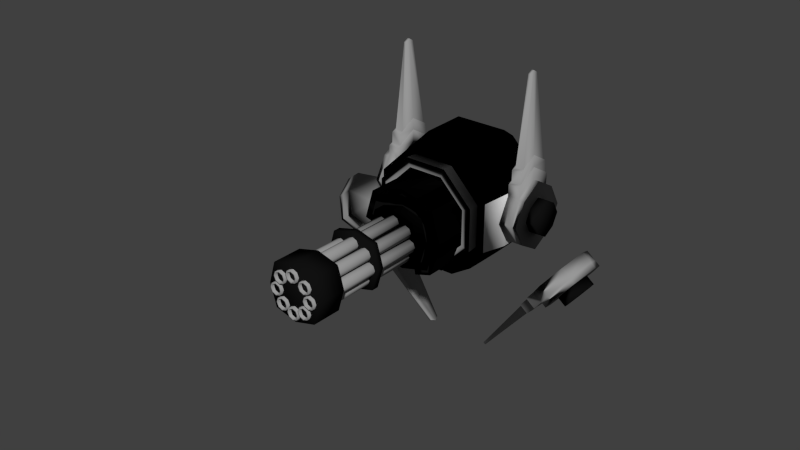 # Source: Turret.blend  (saved by Blender 2.72.0; exported with 4.5.12 LTS)
import bpy
from mathutils import Matrix  # noqa: F401  (used for matrix-valued properties, if any)

bpy.ops.wm.read_factory_settings(use_empty=True)
scene = bpy.context.scene
scene.name = 'Scene'

# ---- collections
col_collection_1 = bpy.data.collections.new('Collection 1'); scene.collection.children.link(col_collection_1)

# ---- materials (node trees are filled in below, after node groups)
mat_body = bpy.data.materials.new('Body')
mat_body.alpha_threshold = 0.0
mat_body.use_transparent_shadow = False
mat_body.diffuse_color = (0.0, 0.0, 0.0, 1.0)
mat_body.roughness = 0.5
mat_gunprimary = bpy.data.materials.new('GunPrimary')
mat_gunprimary.alpha_threshold = 0.0
mat_gunprimary.use_transparent_shadow = False
mat_gunprimary.diffuse_color = (0.3108, 0.3108, 0.3108, 1.0)
mat_gunprimary.roughness = 0.5
mat_gunsecondary = bpy.data.materials.new('GunSecondary')
mat_gunsecondary.alpha_threshold = 0.0
mat_gunsecondary.use_transparent_shadow = False
mat_gunsecondary.diffuse_color = (0.005605, 0.005605, 0.005605, 1.0)
mat_gunsecondary.roughness = 0.5
mat_bodysecondary = bpy.data.materials.new('BodySecondary')
mat_bodysecondary.alpha_threshold = 0.0
mat_bodysecondary.use_transparent_shadow = False
mat_bodysecondary.roughness = 0.5

# ---- material node trees

# ---- world
world_world = bpy.data.worlds.new('World'); scene.world = world_world
world_world.color = (0.05088, 0.05088, 0.05088)
world_world.use_sun_shadow = False
world_world.sun_shadow_jitter_overblur = 0.0
world_world.cycles.sampling_method = 'MANUAL'
world_world.cycles.sample_map_resolution = 256

# ---- meshes
me_sphere = bpy.data.meshes.new('Sphere')
me_sphere.from_pydata([(-0.4165, -2.17e-08, 1.257), (-0.7696, -1.203e-08, 1.021), (-1.006, -5.57e-09, 0.6679), (-1.0, 0.0, -4.371e-08), (-0.9239, 0.0, -0.3827), (-0.2945, 0.2945, 1.257), (-0.5442, 0.5442, 1.021), (-0.711, 0.711, 0.6679), (-0.7071, 0.7071, -4.371e-08), (-0.6533, 0.6533, -0.3827), (-9.794e-08, 0.4165, 1.257), (-1.045e-07, 0.7696, 1.021), (-9.803e-08, 1.006, 0.6679), (-1.336e-07, 1.0, -4.371e-08), (-1.634e-07, 0.9239, -0.3827), (-2.282e-07, -1.493e-07, 1.34), (0.2945, 0.2945, 1.257), (0.5442, 0.5442, 1.021), (0.711, 0.711, 0.6679), (0.7071, 0.7071, -4.371e-08), (0.6533, 0.6533, -0.3827), (0.4165, -3.097e-08, 1.257), (0.7696, -4.064e-08, 1.021), (1.006, -1.466e-08, 0.6679), (1.0, 1.244e-08, -4.371e-08), (0.9239, 4.224e-08, -0.3827), (0.2945, -0.2945, 1.257), (0.5442, -0.5442, 1.021), (0.711, -0.711, 0.6679), (0.7071, -0.7071, -4.371e-08), (0.6533, -0.6533, -0.3827), (-1.37e-07, -0.4165, 1.257), (-1.466e-07, -0.7696, 1.021), (-8.822e-08, -1.006, 0.6679), (-1.634e-07, -1.0, -4.371e-08), (-1.038e-07, -0.9239, -0.3827), (-0.2945, -0.2945, 1.257), (-0.5442, -0.5442, 1.021), (-0.711, -0.711, 0.6679), (-0.7071, -0.7071, -4.371e-08), (-0.6533, -0.6533, -0.3827), (-0.7948, 2.747e-08, -0.3827), (-0.562, 0.562, -0.3827), (-1.408e-07, 0.7948, -0.3827), (0.562, 0.562, -0.3827), (0.7948, 2.137e-08, -0.3827), (0.562, -0.562, -0.3827), (-1.32e-07, -0.7948, -0.3827), (-0.562, -0.562, -0.3827), (-0.457, 2.197e-08, -0.3754), (-0.3231, 0.3231, -0.3754), (-1.52e-07, 0.457, -0.3754), (0.3231, 0.3231, -0.3754), (0.457, 4.286e-08, -0.3754), (0.3231, -0.3231, -0.3754), (-1.225e-07, -0.457, -0.3754), (-0.3231, -0.3231, -0.3754), (-0.712, 2.936e-09, -0.3006), (-0.5034, 0.5034, -0.3006), (-1.623e-07, 0.712, -0.3006), (0.5034, 0.5034, -0.3006), (0.712, 3.549e-08, -0.3006), (0.5034, -0.5034, -0.3006), (-1.163e-07, -0.712, -0.3006), (-0.5034, -0.5034, -0.3006), (-0.5865, 1.161e-08, -0.3078), (-0.4147, 0.4147, -0.3078), (-1.606e-07, 0.5865, -0.3078), (0.4147, 0.4147, -0.3078), (0.5865, 3.843e-08, -0.3078), (0.4147, -0.4147, -0.3078), (-1.227e-07, -0.5865, -0.3078), (-0.4147, -0.4147, -0.3078), (-0.806, 6.936e-09, -0.5535), (-0.5699, 0.5699, -0.5535), (-1.656e-07, 0.806, -0.5535), (0.5699, 0.5699, -0.5535), (0.806, 4.379e-08, -0.5535), (0.5699, -0.5699, -0.5535), (-1.136e-07, -0.806, -0.5535), (-0.5699, -0.5699, -0.5535), (-0.6639, 1.53e-08, -0.5453), (-0.4695, 0.4695, -0.5453), (-1.638e-07, 0.6639, -0.5453), (0.4695, 0.4695, -0.5453), (0.6639, 4.565e-08, -0.5453), (0.4695, -0.4695, -0.5453), (-1.21e-07, -0.6639, -0.5453), (-0.4695, -0.4695, -0.5453), (-0.562, -0.562, -0.3827), (-1.32e-07, -0.7948, -0.3827), (0.7948, 2.137e-08, -0.3827), (0.562, -0.562, -0.3827), (-1.408e-07, 0.7948, -0.3827), (0.562, 0.562, -0.3827), (-0.7948, 2.747e-08, -0.3827), (-0.562, 0.562, -0.3827), (-0.6533, -0.6533, -0.3827), (-0.9239, 0.0, -0.3827), (-1.038e-07, -0.9239, -0.3827), (0.6533, -0.6533, -0.3827), (0.9239, 4.224e-08, -0.3827), (0.6533, 0.6533, -0.3827), (-1.634e-07, 0.9239, -0.3827), (-0.6533, 0.6533, -0.3827), (-0.4727, 0.261, -1.013), (0.3059, 0.58, -1.013), (0.625, -0.1986, -1.013), (-0.1536, -0.5176, -1.013), (-0.4727, 0.261, -0.288), (0.3059, 0.58, -0.288), (0.625, -0.1986, -0.288), (-0.1536, -0.5176, -0.288), (-0.13, 0.5343, -0.288), (-0.13, 0.5343, -1.013), (0.2823, -0.4719, -0.288), (0.2823, -0.4719, -1.013), (0.571, 0.234, -0.288), (0.571, 0.234, -1.013), (-0.4187, -0.1716, -0.288), (-0.4187, -0.1716, -1.013), (0.07614, 0.0312, -1.013), (0.07614, 0.0312, -0.288), (-0.3014, 0.3976, -1.013), (0.06433, -0.4948, -0.288), (-0.3014, 0.3976, -0.288), (0.06433, -0.4948, -1.013), (-0.1713, -0.07018, -1.013), (-0.1713, -0.07018, -0.288), (0.598, 0.01769, -0.288), (-0.2862, -0.3446, -1.013), (0.1792, -0.2203, -1.013), (0.598, 0.01769, -1.013), (-0.2862, -0.3446, -0.288), (0.1792, -0.2203, -0.288), (-0.05347, -0.2825, -1.013), (-0.05347, -0.2825, -0.288), (0.4384, 0.407, -1.013), (-0.4457, 0.04471, -0.288), (-0.02693, 0.2827, -0.288), (0.4384, 0.407, -0.288), (-0.4457, 0.04471, -1.013), (-0.02693, 0.2827, -1.013), (-0.2363, 0.1637, -0.288), (-0.2363, 0.1637, -1.013), (0.08796, 0.5572, -0.288), (0.4536, -0.3352, -1.013), (0.08796, 0.5572, -1.013), (0.4536, -0.3352, -0.288), (0.3235, 0.1326, -1.013), (0.3235, 0.1326, -0.288), (0.3886, -0.1013, -1.013), (0.3886, -0.1013, -0.288), (0.2058, 0.3449, -0.288), (0.2058, 0.3449, -1.013), (-0.4727, 0.261, -1.013), (0.3059, 0.58, -1.013), (0.625, -0.1986, -1.013), (-0.1536, -0.5176, -1.013), (-0.4727, 0.261, -0.288), (0.3059, 0.58, -0.288), (0.625, -0.1986, -0.288), (-0.1536, -0.5176, -0.288), (-0.13, 0.5343, -0.288), (-0.13, 0.5343, -1.013), (0.2823, -0.4719, -0.288), (0.2823, -0.4719, -1.013), (-0.4187, -0.1716, -0.288), (-0.4187, -0.1716, -1.013), (-0.3014, 0.3976, -1.013), (0.06433, -0.4948, -0.288), (-0.3014, 0.3976, -0.288), (0.06433, -0.4948, -1.013), (0.598, 0.01769, -0.288), (-0.2862, -0.3446, -1.013), (0.598, 0.01769, -1.013), (-0.2862, -0.3446, -0.288), (0.4384, 0.407, -1.013), (-0.4457, 0.04471, -0.288), (0.4384, 0.407, -0.288), (-0.4457, 0.04471, -1.013), (0.08796, 0.5572, -0.288), (0.4536, -0.3352, -1.013), (0.08796, 0.5572, -1.013), (0.4536, -0.3352, -0.288), (-0.5344, 0.3206, -1.019), (0.329, 0.6548, -1.019), (0.6907, -0.228, -1.019), (-0.1589, -0.5958, -1.019), (-0.5344, 0.3206, -0.2817), (0.329, 0.6548, -0.2817), (0.6907, -0.228, -0.2817), (-0.1589, -0.5958, -0.2817), (-0.1857, 0.5986, -0.2817), (-0.1857, 0.5986, -1.019), (0.2846, -0.5492, -0.2817), (0.2846, -0.5492, -1.019), (-0.5005, -0.2007, -0.2817), (-0.5005, -0.2007, -1.019), (-0.3601, 0.4596, -1.019), (0.06287, -0.5725, -0.2817), (-0.3601, 0.4596, -0.2817), (0.06287, -0.5725, -1.019), (0.6679, 0.02706, -0.2817), (-0.3565, -0.3927, -1.019), (0.6679, 0.02706, -1.019), (-0.3565, -0.3927, -0.2817), (0.4917, 0.457, -1.019), (-0.5327, 0.03723, -0.2817), (0.4917, 0.457, -0.2817), (-0.5327, 0.03723, -1.019), (0.07232, 0.6368, -0.2817), (0.4953, -0.3953, -1.019), (0.07232, 0.6368, -1.019), (0.4953, -0.3953, -0.2817), (-0.4727, 0.261, -1.013), (-0.1536, -0.5176, -1.013), (-0.13, 0.5343, -1.013), (0.2823, -0.4719, -1.013), (0.571, 0.234, -1.013), (0.598, 0.01769, -1.013), (-0.2862, -0.3446, -1.013), (-0.4457, 0.04471, -1.013), (0.4384, 0.407, -1.013), (0.08796, 0.5572, -1.013), (0.4536, -0.3352, -1.013), (-0.4727, 0.261, -1.013), (-0.1536, -0.5176, -1.013), (-0.13, 0.5343, -1.013), (0.2823, -0.4719, -1.013), (0.598, 0.01769, -1.013), (-0.2862, -0.3446, -1.013), (-0.4457, 0.04471, -1.013), (0.4384, 0.407, -1.013), (0.08796, 0.5572, -1.013), (0.4536, -0.3352, -1.013), (-0.5344, 0.3206, -1.019), (0.329, 0.6548, -1.019), (0.6907, -0.228, -1.019), (-0.1589, -0.5958, -1.019), (-0.1857, 0.5986, -1.019), (0.2846, -0.5492, -1.019), (-0.5005, -0.2007, -1.019), (0.06287, -0.5725, -1.019), (-0.3601, 0.4596, -1.019), (0.6679, 0.02706, -1.019), (-0.3565, -0.3927, -1.019), (-0.5327, 0.03723, -1.019), (0.4917, 0.457, -1.019), (0.07232, 0.6368, -1.019), (0.4953, -0.3953, -1.019), (-0.3215, 0.2071, -1.97), (0.2587, 0.4448, -1.97), (0.4965, -0.1354, -1.97), (-0.08372, -0.3731, -1.97), (-0.3215, 0.2071, -1.867), (0.2587, 0.4448, -1.867), (0.4965, -0.1354, -1.867), (-0.08372, -0.3731, -1.867), (-0.06611, 0.4107, -1.867), (-0.06611, 0.4107, -1.97), (0.2411, -0.339, -1.867), (0.2411, -0.339, -1.97), (0.4562, 0.1869, -1.867), (0.4562, 0.1869, -1.97), (-0.2812, -0.1152, -1.867), (-0.2812, -0.1152, -1.97), (0.0875, 0.03586, -1.97), (0.0875, 0.03586, -1.867), (-0.3215, 0.2071, -3.009), (0.2587, 0.4448, -3.009), (0.4965, -0.1354, -3.009), (-0.08372, -0.3731, -3.009), (-0.3215, 0.2071, -2.583), (0.2587, 0.4448, -2.583), (0.4965, -0.1354, -2.583), (-0.08372, -0.3731, -2.583), (-0.06611, 0.4107, -2.583), (-0.06611, 0.4107, -3.009), (0.2411, -0.339, -2.583), (0.2411, -0.339, -3.009), (0.4562, 0.1869, -2.583), (0.4562, 0.1869, -3.009), (-0.2812, -0.1152, -2.583), (-0.2812, -0.1152, -3.009), (0.0875, 0.03586, -3.009), (0.0875, 0.03586, -2.583), (-0.3215, 0.2071, -1.192), (0.2587, 0.4448, -1.192), (0.4965, -0.1354, -1.192), (-0.08372, -0.3731, -1.192), (-0.3215, 0.2071, -0.965), (0.2587, 0.4448, -0.965), (0.4965, -0.1354, -0.965), (-0.08372, -0.3731, -0.965), (-0.06611, 0.4107, -0.965), (-0.06611, 0.4107, -1.192), (0.2411, -0.339, -0.965), (0.2411, -0.339, -1.192), (0.4562, 0.1869, -0.965), (0.4562, 0.1869, -1.192), (-0.2812, -0.1152, -0.965), (-0.2812, -0.1152, -1.192), (0.0875, 0.03586, -1.192), (0.0875, 0.03586, -0.965), (-0.3215, 0.2071, -1.192), (0.2587, 0.4448, -1.192), (0.4965, -0.1354, -1.192), (-0.08372, -0.3731, -1.192), (-0.06611, 0.4107, -1.192), (0.2411, -0.339, -1.192), (0.4562, 0.1869, -1.192), (-0.2812, -0.1152, -1.192), (-0.04946, -0.02284, -3.055), (-0.04946, -0.02284, -0.9988), (-0.04972, -0.09142, -3.055), (-0.04972, -0.09142, -0.9988), (-0.0984, -0.1397, -3.055), (-0.0984, -0.1397, -0.9988), (-0.167, -0.1395, -3.055), (-0.167, -0.1395, -0.9988), (-0.2153, -0.09079, -3.055), (-0.2153, -0.09079, -0.9988), (-0.215, -0.02221, -3.055), (-0.215, -0.02221, -0.9988), (-0.1663, 0.02609, -3.055), (-0.1663, 0.02609, -0.9988), (-0.09777, 0.02583, -3.055), (-0.09777, 0.02583, -0.9988), (0.2527, 0.101, -3.055), (0.2527, 0.101, -0.9988), (0.301, 0.05231, -3.055), (0.301, 0.05231, -0.9988), (0.3696, 0.05205, -3.055), (0.3696, 0.05205, -0.9988), (0.4183, 0.1004, -3.055), (0.4183, 0.1004, -0.9988), (0.4185, 0.1689, -3.055), (0.4185, 0.1689, -0.9988), (0.3702, 0.2176, -3.055), (0.3702, 0.2176, -0.9988), (0.3016, 0.2179, -3.055), (0.3016, 0.2179, -0.9988), (0.253, 0.1696, -3.055), (0.253, 0.1696, -0.9988), (0.4201, -0.02084, -3.055), (0.4201, -0.02084, -0.9988), (0.4199, -0.08942, -3.055), (0.4199, -0.08942, -0.9988), (0.3712, -0.1377, -3.055), (0.3712, -0.1377, -0.9988), (0.3026, -0.1375, -3.055), (0.3026, -0.1375, -0.9988), (0.2543, -0.08879, -3.055), (0.2543, -0.08879, -0.9988), (0.2546, -0.02022, -3.055), (0.2546, -0.02022, -0.9988), (0.3032, 0.02809, -3.055), (0.3032, 0.02809, -0.9988), (0.3718, 0.02783, -3.055), (0.3718, 0.02783, -0.9988), (0.2869, 0.3044, -3.055), (0.2869, 0.3044, -0.9988), (0.2386, 0.353, -3.055), (0.2386, 0.353, -0.9988), (0.17, 0.3533, -3.055), (0.17, 0.3533, -0.9988), (0.1213, 0.305, -3.055), (0.1213, 0.305, -0.9988), (0.121, 0.2364, -3.055), (0.121, 0.2364, -0.9988), (0.1693, 0.1877, -3.055), (0.1693, 0.1877, -0.9988), (0.2379, 0.1875, -3.055), (0.2379, 0.1875, -0.9988), (0.2866, 0.2358, -3.055), (0.2866, 0.2358, -0.9988), (0.2944, -0.1712, -3.055), (0.2944, -0.1712, -0.9988), (0.2941, -0.2398, -3.055), (0.2941, -0.2398, -0.9988), (0.2455, -0.2881, -3.055), (0.2455, -0.2881, -0.9988), (0.1769, -0.2878, -3.055), (0.1769, -0.2878, -0.9988), (0.1286, -0.2391, -3.055), (0.1286, -0.2391, -0.9988), (0.1288, -0.1706, -3.055), (0.1288, -0.1706, -0.9988), (0.1775, -0.1222, -3.055), (0.1775, -0.1222, -0.9988), (0.2461, -0.1225, -3.055), (0.2461, -0.1225, -0.9988), (0.09178, 0.3232, -3.055), (0.09178, 0.3232, -0.9988), (0.04348, 0.3719, -3.055), (0.04348, 0.3719, -0.9988), (-0.0251, 0.3722, -3.055), (-0.0251, 0.3722, -0.9988), (-0.07377, 0.3239, -3.055), (-0.07377, 0.3239, -0.9988), (-0.07403, 0.2553, -3.055), (-0.07403, 0.2553, -0.9988), (-0.02573, 0.2066, -3.055), (-0.02573, 0.2066, -0.9988), (0.04285, 0.2064, -3.055), (0.04285, 0.2064, -0.9988), (0.09152, 0.2547, -3.055), (0.09152, 0.2547, -0.9988), (0.1016, -0.1766, -3.055), (0.1016, -0.1766, -0.9988), (0.1013, -0.2452, -3.055), (0.1013, -0.2452, -0.9988), (0.05262, -0.2935, -3.055), (0.05262, -0.2935, -0.9988), (-0.01596, -0.2932, -3.055), (-0.01596, -0.2932, -0.9988), (-0.06426, -0.2446, -3.055), (-0.06426, -0.2446, -0.9988), (-0.064, -0.176, -3.055), (-0.064, -0.176, -0.9988), (-0.01533, -0.1277, -3.055), (-0.01533, -0.1277, -0.9988), (0.05325, -0.1279, -3.055), (0.05325, -0.1279, -0.9988), (-0.04941, 0.1918, -3.055), (-0.04941, 0.1918, -0.9988), (-0.09772, 0.2405, -3.055), (-0.09772, 0.2405, -0.9988), (-0.1663, 0.2407, -3.055), (-0.1663, 0.2407, -0.9988), (-0.215, 0.1924, -3.055), (-0.215, 0.1924, -0.9988), (-0.2152, 0.1238, -3.055), (-0.2152, 0.1238, -0.9988), (-0.1669, 0.07517, -3.055), (-0.1669, 0.07517, -0.9988), (-0.09834, 0.07491, -3.055), (-0.09834, 0.07491, -0.9988), (-0.04967, 0.1232, -3.055), (-0.04967, 0.1232, -0.9988), (-0.07054, -0.03148, -3.055), (-0.07074, -0.08262, -3.055), (-0.107, -0.1186, -3.055), (-0.1582, -0.1185, -3.055), (-0.1942, -0.08215, -3.055), (-0.194, -0.03101, -3.055), (-0.1577, 0.005013, -3.055), (-0.1066, 0.004819, -3.055), (0.2706, 0.1083, -3.055), (0.3085, 0.07016, -3.055), (0.3623, 0.06995, -3.055), (0.4004, 0.1078, -3.055), (0.4006, 0.1616, -3.055), (0.3627, 0.1998, -3.055), (0.309, 0.2, -3.055), (0.2708, 0.1621, -3.055), (0.4022, -0.02819, -3.055), (0.402, -0.08194, -3.055), (0.3638, -0.1198, -3.055), (0.3101, -0.1196, -3.055), (0.2722, -0.08145, -3.055), (0.2724, -0.02769, -3.055), (0.3106, 0.01017, -3.055), (0.3643, 0.009967, -3.055), (0.2699, 0.2974, -3.055), (0.2315, 0.3362, -3.055), (0.1769, 0.3364, -3.055), (0.1382, 0.2979, -3.055), (0.138, 0.2434, -3.055), (0.1764, 0.2046, -3.055), (0.231, 0.2044, -3.055), (0.2697, 0.2429, -3.055), (0.2752, -0.179, -3.055), (0.275, -0.2318, -3.055), (0.2376, -0.2689, -3.055), (0.1849, -0.2687, -3.055), (0.1477, -0.2313, -3.055), (0.1479, -0.1786, -3.055), (0.1854, -0.1414, -3.055), (0.2381, -0.1416, -3.055), (0.07601, 0.3168, -3.055), (0.03689, 0.3562, -3.055), (-0.01864, 0.3564, -3.055), (-0.05805, 0.3173, -3.055), (-0.05826, 0.2618, -3.055), (-0.01915, 0.2223, -3.055), (0.03639, 0.2221, -3.055), (0.0758, 0.2613, -3.055), (0.08439, -0.1836, -3.055), (0.08418, -0.238, -3.055), (0.04558, -0.2763, -3.055), (-0.008795, -0.2761, -3.055), (-0.0471, -0.2375, -3.055), (-0.04689, -0.1831, -3.055), (-0.008297, -0.1448, -3.055), (0.04608, -0.145, -3.055), (-0.06537, 0.1853, -3.055), (-0.1044, 0.2246, -3.055), (-0.1598, 0.2248, -3.055), (-0.1991, 0.1858, -3.055), (-0.1993, 0.1304, -3.055), (-0.1603, 0.09108, -3.055), (-0.1049, 0.09087, -3.055), (-0.06558, 0.1299, -3.055), (-0.07054, -0.03148, -3.008), (-0.07074, -0.08262, -3.008), (-0.107, -0.1186, -3.008), (-0.1582, -0.1185, -3.008), (-0.1942, -0.08215, -3.008), (-0.194, -0.03101, -3.008), (-0.1577, 0.005013, -3.008), (-0.1066, 0.004819, -3.008), (0.2706, 0.1083, -3.008), (0.3085, 0.07016, -3.008), (0.3623, 0.06995, -3.008), (0.4004, 0.1078, -3.008), (0.4006, 0.1616, -3.008), (0.3627, 0.1998, -3.008), (0.309, 0.2, -3.008), (0.2708, 0.1621, -3.008), (0.4022, -0.02819, -3.008), (0.402, -0.08194, -3.008), (0.3638, -0.1198, -3.008), (0.3101, -0.1196, -3.008), (0.2722, -0.08145, -3.008), (0.2724, -0.02769, -3.008), (0.3106, 0.01017, -3.008), (0.3643, 0.009967, -3.008), (0.2699, 0.2974, -3.008), (0.2315, 0.3362, -3.008), (0.1769, 0.3364, -3.008), (0.1382, 0.2979, -3.008), (0.138, 0.2434, -3.008), (0.1764, 0.2046, -3.008), (0.231, 0.2044, -3.008), (0.2697, 0.2429, -3.008), (0.2752, -0.179, -3.008), (0.275, -0.2318, -3.008), (0.2376, -0.2689, -3.008), (0.1849, -0.2687, -3.008), (0.1477, -0.2313, -3.008), (0.1479, -0.1786, -3.008), (0.1854, -0.1414, -3.008), (0.2381, -0.1416, -3.008), (0.07601, 0.3168, -3.008), (0.03689, 0.3562, -3.008), (-0.01864, 0.3564, -3.008), (-0.05805, 0.3173, -3.008), (-0.05826, 0.2618, -3.008), (-0.01915, 0.2223, -3.008), (0.03639, 0.2221, -3.008), (0.0758, 0.2613, -3.008), (0.08439, -0.1836, -3.008), (0.08418, -0.238, -3.008), (0.04558, -0.2763, -3.008), (-0.008795, -0.2761, -3.008), (-0.0471, -0.2375, -3.008), (-0.04689, -0.1831, -3.008), (-0.008297, -0.1448, -3.008), (0.04608, -0.145, -3.008), (-0.06537, 0.1853, -3.008), (-0.1044, 0.2246, -3.008), (-0.1598, 0.2248, -3.008), (-0.1991, 0.1858, -3.008), (-0.1993, 0.1304, -3.008), (-0.1603, 0.09108, -3.008), (-0.1049, 0.09087, -3.008), (-0.06558, 0.1299, -3.008), (1.218, -1.266, 0.7965), (1.463, -0.8313, 0.2928), (1.214, -1.269, -0.2064), (0.9694, -1.704, 0.2973), (1.442, -1.393, 0.796), (1.686, -0.9575, 0.2922), (1.437, -1.396, -0.207), (1.193, -1.831, 0.2968), (1.6, -1.111, 0.617), (1.377, -0.9848, 0.6176), (1.279, -1.677, -0.02805), (1.055, -1.551, -0.02751), (1.595, -1.118, -0.02563), (1.371, -0.9913, -0.02509), (1.284, -1.671, 0.6146), (1.061, -1.544, 0.6152), (1.216, -1.268, 0.295), (1.566, -1.464, 0.5616), (1.218, -1.266, 0.7965), (1.463, -0.8313, 0.2928), (1.214, -1.269, -0.2064), (0.9694, -1.704, 0.2973), (1.377, -0.9848, 0.6176), (1.055, -1.551, -0.02751), (1.371, -0.9913, -0.02509), (1.061, -1.544, 0.6152), (1.441, -1.393, 0.5619), (1.571, -1.161, 0.2933), (1.438, -1.395, 0.02705), (1.308, -1.627, 0.2957), (1.525, -1.243, 0.4665), (1.354, -1.545, 0.1225), (1.522, -1.247, 0.1238), (1.357, -1.542, 0.4652), (1.697, -1.232, 0.293), (1.564, -1.466, 0.02675), (1.434, -1.698, 0.2954), (1.651, -1.314, 0.4662), (1.479, -1.616, 0.1222), (1.648, -1.318, 0.1235), (1.482, -1.613, 0.4649), (1.565, -1.465, 0.2942), (1.571, -1.161, 0.2933), (1.522, -1.247, 0.1238), (1.308, -1.627, 0.2957), (1.357, -1.542, 0.4652), (1.354, -1.545, 0.1225), (1.438, -1.395, 0.02705), (1.525, -1.243, 0.4665), (1.441, -1.393, 0.5619), (1.442, -1.393, 0.796), (1.686, -0.9575, 0.2922), (1.437, -1.396, -0.207), (1.193, -1.831, 0.2968), (1.6, -1.111, 0.617), (1.279, -1.677, -0.02805), (1.595, -1.118, -0.02563), (1.284, -1.671, 0.6146), (1.609, -0.9141, 0.2924), (1.361, -1.352, -0.2068), (1.116, -1.787, 0.2969), (1.523, -1.068, 0.6172), (1.202, -1.634, -0.02786), (1.518, -1.074, -0.02544), (1.207, -1.627, 0.6148), (1.365, -1.349, 0.7961), (1.546, -0.6837, 0.2903), (1.46, -0.8372, 0.6151), (1.455, -0.8437, -0.02752), (1.693, -0.7665, 0.29), (1.607, -0.9201, 0.6148), (1.602, -0.9266, -0.02788), (1.556, -0.6882, 0.2826), (1.48, -0.8226, 0.5668), (1.476, -0.8283, 0.004574), (1.684, -0.7607, 0.2823), (1.609, -0.895, 0.5665), (1.604, -0.9007, 0.004266), (1.637, -0.5443, 0.2803), (1.562, -0.6786, 0.5644), (1.557, -0.6843, 0.0022), (1.765, -0.6167, 0.2799), (1.69, -0.7511, 0.5641), (1.685, -0.7568, 0.001891), (1.647, -0.5531, 0.2726), (1.585, -0.6637, 0.5065), (1.581, -0.6684, 0.04372), (1.753, -0.6128, 0.2724), (1.691, -0.7234, 0.5063), (1.687, -0.7281, 0.04346), (2.252, 0.4279, 0.3142), (2.234, 0.3945, 0.385), (2.232, 0.393, 0.2449), (2.284, 0.4099, 0.3141), (2.266, 0.3764, 0.385), (2.264, 0.375, 0.2448), (-0.01761, 1.749, 0.7965), (0.462, 1.611, 0.2928), (-0.02255, 1.748, -0.2064), (-0.5022, 1.887, 0.2973), (0.053, 1.996, 0.796), (0.5326, 1.857, 0.2922), (0.04806, 1.995, -0.207), (-0.4316, 2.133, 0.2968), (0.3636, 1.907, 0.617), (0.293, 1.66, 0.6176), (-0.2626, 2.084, -0.02805), (-0.3332, 1.838, -0.02751), (0.3553, 1.908, -0.02563), (0.2847, 1.661, -0.02509), (-0.2543, 2.083, 0.6146), (-0.3249, 1.837, 0.6152), (-0.02008, 1.749, 0.295), (0.09154, 2.134, 0.5616), (-0.01761, 1.749, 0.7965), (0.462, 1.611, 0.2928), (-0.02255, 1.748, -0.2064), (-0.5022, 1.887, 0.2973), (0.293, 1.66, 0.6176), (-0.3332, 1.838, -0.02751), (0.2847, 1.661, -0.02509), (-0.3249, 1.837, 0.6152), (0.05185, 1.996, 0.5619), (0.3077, 1.922, 0.2933), (0.04921, 1.995, 0.02705), (-0.2066, 2.069, 0.2957), (0.2175, 1.948, 0.4665), (-0.1165, 2.043, 0.1225), (0.2131, 1.949, 0.1238), (-0.112, 2.042, 0.4652), (0.3473, 2.061, 0.293), (0.08891, 2.134, 0.02675), (-0.1669, 2.208, 0.2954), (0.2572, 2.087, 0.4662), (-0.07676, 2.182, 0.1222), (0.2528, 2.087, 0.1235), (-0.07234, 2.181, 0.4649), (0.09022, 2.134, 0.2942), (0.3077, 1.922, 0.2933), (0.2131, 1.949, 0.1238), (-0.2066, 2.069, 0.2957), (-0.112, 2.042, 0.4652), (-0.1165, 2.043, 0.1225), (0.04921, 1.995, 0.02705), (0.2175, 1.948, 0.4665), (0.05185, 1.996, 0.5619), (0.053, 1.996, 0.796), (0.5326, 1.857, 0.2922), (0.04806, 1.995, -0.207), (-0.4316, 2.133, 0.2968), (0.3636, 1.907, 0.617), (-0.2626, 2.084, -0.02805), (0.3553, 1.908, -0.02563), (-0.2543, 2.083, 0.6146), (0.5084, 1.773, 0.2924), (0.02379, 1.91, -0.2068), (-0.4559, 2.049, 0.2969), (0.3394, 1.822, 0.6172), (-0.2868, 2.0, -0.02786), (0.3311, 1.823, -0.02544), (-0.2786, 1.999, 0.6148), (0.02873, 1.911, 0.7961), (0.625, 1.564, 0.2903), (0.456, 1.613, 0.6151), (0.4477, 1.614, -0.02752), (0.6714, 1.726, 0.29), (0.5024, 1.775, 0.6148), (0.4941, 1.776, -0.02788), (0.6286, 1.574, 0.2826), (0.4808, 1.617, 0.5668), (0.4735, 1.618, 0.004575), (0.6692, 1.716, 0.2823), (0.5213, 1.759, 0.5665), (0.5141, 1.759, 0.004266), (0.7876, 1.529, 0.2803), (0.6397, 1.571, 0.5644), (0.6325, 1.572, 0.0022), (0.8281, 1.67, 0.2799), (0.6803, 1.713, 0.5641), (0.673, 1.714, 0.001891), (0.7885, 1.542, 0.2726), (0.6668, 1.577, 0.5065), (0.6608, 1.578, 0.04372), (0.8219, 1.658, 0.2724), (0.7001, 1.694, 0.5063), (0.6942, 1.695, 0.04346), (1.908, 1.268, 0.3142), (1.871, 1.278, 0.385), (1.87, 1.279, 0.2449), (1.918, 1.303, 0.3141), (1.881, 1.314, 0.385), (1.88, 1.314, 0.2448), (-0.5699, -0.5699, -0.5535), (0.5699, -0.5699, -0.5535), (0.5699, 0.5699, -0.5535), (-0.5699, 0.5699, -0.5535), (-1.136e-07, -0.806, -0.5535), (0.806, 4.379e-08, -0.5535), (-1.656e-07, 0.806, -0.5535), (-0.806, 6.936e-09, -0.5535), (-0.4695, 0.4695, -0.5453), (-1.638e-07, 0.6639, -0.5453), (0.4695, 0.4695, -0.5453), (0.6639, 4.565e-08, -0.5453), (0.4695, -0.4695, -0.5453), (-1.21e-07, -0.6639, -0.5453), (-0.4695, -0.4695, -0.5453), (-0.6639, 1.53e-08, -0.5453), (0.3346, -0.8747, -0.1623), (-0.1288, -1.06, 0.3414), (0.338, -0.8711, 0.8406), (0.8014, -0.6854, 0.3369), (0.4305, -1.113, -0.1618), (-0.03285, -1.298, 0.342), (0.434, -1.109, 0.8412), (0.8974, -0.9235, 0.3374), (0.1306, -1.233, 0.01716), (0.03468, -0.9952, 0.01663), (0.7339, -0.9886, 0.6622), (0.6379, -0.7506, 0.6617), (0.1378, -1.229, 0.6598), (0.04181, -0.9909, 0.6593), (0.7267, -0.993, 0.01959), (0.6308, -0.7549, 0.01905), (0.3363, -0.8729, 0.3392), (0.4853, -1.246, 0.07256), (0.3346, -0.8747, -0.1623), (-0.1288, -1.06, 0.3414), (0.338, -0.8711, 0.8406), (0.8014, -0.6854, 0.3369), (0.03468, -0.9952, 0.01663), (0.6379, -0.7506, 0.6617), (0.04181, -0.9909, 0.6593), (0.6308, -0.7549, 0.01905), (0.4313, -1.112, 0.07226), (0.1842, -1.211, 0.3409), (0.4332, -1.11, 0.6072), (0.6803, -1.011, 0.3385), (0.2714, -1.176, 0.1677), (0.5931, -1.046, 0.5117), (0.2752, -1.174, 0.5104), (0.5893, -1.048, 0.169), (0.2381, -1.345, 0.3412), (0.4871, -1.244, 0.6075), (0.7342, -1.145, 0.3388), (0.3253, -1.31, 0.168), (0.647, -1.18, 0.512), (0.3291, -1.308, 0.5107), (0.6432, -1.182, 0.1693), (0.4862, -1.245, 0.34), (0.1842, -1.211, 0.3409), (0.2752, -1.174, 0.5104), (0.6803, -1.011, 0.3385), (0.5893, -1.048, 0.169), (0.5931, -1.046, 0.5117), (0.4332, -1.11, 0.6072), (0.2714, -1.176, 0.1677), (0.4313, -1.112, 0.07226), (0.4305, -1.113, -0.1618), (-0.03285, -1.298, 0.342), (0.434, -1.109, 0.8412), (0.8974, -0.9235, 0.3374), (0.1306, -1.233, 0.01716), (0.7339, -0.9886, 0.6622), (0.1378, -1.229, 0.6598), (0.7267, -0.993, 0.01959), (-0.06583, -1.217, 0.3418), (0.401, -1.027, 0.841), (0.8644, -0.8416, 0.3373), (0.09765, -1.151, 0.01698), (0.7009, -0.9068, 0.6621), (0.1048, -1.147, 0.6596), (0.6937, -0.9111, 0.0194), (0.3976, -1.031, -0.1619), (-0.2861, -1.124, 0.3439), (-0.1226, -1.059, 0.01906), (-0.1154, -1.054, 0.6617), (-0.2231, -1.28, 0.3442), (-0.0596, -1.215, 0.01941), (-0.05247, -1.211, 0.6621), (-0.2828, -1.134, 0.3516), (-0.1398, -1.077, 0.06744), (-0.1335, -1.073, 0.6296), (-0.2277, -1.271, 0.3519), (-0.08468, -1.214, 0.06775), (-0.07844, -1.21, 0.6299), (-0.4361, -1.196, 0.3539), (-0.2931, -1.139, 0.06981), (-0.2869, -1.135, 0.632), (-0.381, -1.332, 0.3543), (-0.238, -1.275, 0.07012), (-0.2318, -1.272, 0.6323), (-0.4286, -1.207, 0.3616), (-0.3109, -1.16, 0.1277), (-0.3058, -1.157, 0.5905), (-0.3833, -1.319, 0.3618), (-0.2656, -1.272, 0.1279), (-0.2604, -1.269, 0.5907), (-1.48, -1.679, 0.32), (-1.445, -1.665, 0.2492), (-1.443, -1.664, 0.3893), (-1.467, -1.713, 0.3201), (-1.431, -1.699, 0.2492), (-1.429, -1.698, 0.3894), (-0.3704, 0.8457, -0.1623), (-0.8308, 0.6528, 0.3414), (-0.3654, 0.8455, 0.8406), (0.09501, 1.038, 0.3369), (-0.4691, 1.083, -0.1618), (-0.9295, 0.8897, 0.342), (-0.4641, 1.082, 0.8412), (-0.003651, 1.275, 0.3374), (-0.7673, 0.958, 0.01716), (-0.6686, 0.7211, 0.01663), (-0.1659, 1.207, 0.6622), (-0.0672, 0.9701, 0.6617), (-0.7592, 0.9599, 0.6598), (-0.6605, 0.723, 0.6593), (-0.174, 1.205, 0.01959), (-0.07531, 0.9682, 0.01905), (-0.3679, 0.8456, 0.3392), (-0.5234, 1.216, 0.07256), (-0.3704, 0.8457, -0.1623), (-0.8308, 0.6528, 0.3414), (-0.3654, 0.8455, 0.8406), (0.09501, 1.038, 0.3369), (-0.6686, 0.7211, 0.01663), (-0.0672, 0.9701, 0.6617), (-0.6605, 0.723, 0.6593), (-0.07531, 0.9682, 0.01905), (-0.4679, 1.083, 0.07226), (-0.7135, 0.9797, 0.3409), (-0.4652, 1.082, 0.6072), (-0.2197, 1.185, 0.3385), (-0.627, 1.016, 0.1677), (-0.3062, 1.149, 0.5117), (-0.6226, 1.017, 0.5104), (-0.3105, 1.148, 0.169), (-0.7689, 1.113, 0.3412), (-0.5207, 1.216, 0.6075), (-0.2751, 1.319, 0.3388), (-0.6824, 1.149, 0.168), (-0.3617, 1.282, 0.512), (-0.6781, 1.15, 0.5107), (-0.366, 1.281, 0.1693), (-0.522, 1.216, 0.34), (-0.7135, 0.9797, 0.3409), (-0.6226, 1.017, 0.5104), (-0.2197, 1.185, 0.3385), (-0.3105, 1.148, 0.169), (-0.3062, 1.149, 0.5117), (-0.4652, 1.082, 0.6072), (-0.627, 1.016, 0.1677), (-0.4679, 1.083, 0.07226), (-0.4691, 1.083, -0.1618), (-0.9295, 0.8897, 0.342), (-0.4641, 1.082, 0.8412), (-0.003651, 1.275, 0.3374), (-0.7673, 0.958, 0.01716), (-0.1659, 1.207, 0.6622), (-0.7592, 0.9599, 0.6598), (-0.174, 1.205, 0.01959), (-0.8956, 0.8083, 0.3418), (-0.4302, 1.001, 0.841), (0.03026, 1.194, 0.3373), (-0.7334, 0.8766, 0.01698), (-0.1319, 1.126, 0.6621), (-0.7253, 0.8785, 0.6596), (-0.1401, 1.124, 0.0194), (-0.4352, 1.001, -0.1619), (-0.9874, 0.5876, 0.3439), (-0.8252, 0.6559, 0.01906), (-0.817, 0.6578, 0.6617), (-1.052, 0.7431, 0.3442), (-0.8899, 0.8114, 0.01941), (-0.8818, 0.8133, 0.6621), (-0.9921, 0.5971, 0.3516), (-0.8502, 0.6568, 0.06744), (-0.8431, 0.6585, 0.6296), (-1.049, 0.7331, 0.3519), (-0.9068, 0.7929, 0.06775), (-0.8997, 0.7945, 0.6299), (-1.145, 0.5335, 0.3539), (-1.003, 0.5933, 0.06981), (-0.9957, 0.595, 0.632), (-1.201, 0.6696, 0.3543), (-1.059, 0.7293, 0.07012), (-1.052, 0.731, 0.6323), (-1.147, 0.5467, 0.3616), (-1.03, 0.5959, 0.1277), (-1.024, 0.5972, 0.5905), (-1.194, 0.6586, 0.3618), (-1.077, 0.7078, 0.1279), (-1.071, 0.7092, 0.5907), (-2.228, 0.1449, 0.32), (-2.192, 0.1598, 0.2492), (-2.191, 0.1602, 0.3893), (-2.242, 0.1788, 0.3201), (-2.206, 0.1937, 0.2492), (-2.205, 0.1941, 0.3894)], [], [(4, 3, 8, 9), (3, 2, 7, 8), (2, 1, 6, 7), (1, 0, 5, 6), (9, 8, 13, 14), (8, 7, 12, 13), (7, 6, 11, 12), (6, 5, 10, 11), (14, 13, 19, 20), (13, 12, 18, 19), (12, 11, 17, 18), (11, 10, 16, 17), (20, 19, 24, 25), (19, 18, 23, 24), (18, 17, 22, 23), (17, 16, 21, 22), (25, 24, 29, 30), (24, 23, 28, 29), (23, 22, 27, 28), (22, 21, 26, 27), (30, 29, 34, 35), (29, 28, 33, 34), (28, 27, 32, 33), (27, 26, 31, 32), (35, 34, 39, 40), (34, 33, 38, 39), (33, 32, 37, 38), (32, 31, 36, 37), (0, 15, 5), (5, 15, 10), (10, 15, 16), (16, 15, 21), (21, 15, 26), (26, 15, 31), (31, 15, 36), (40, 39, 3, 4), (39, 38, 2, 3), (38, 37, 1, 2), (37, 36, 0, 1), (36, 15, 0), (97, 98, 41, 48), (775, 774, 87, 88), (99, 97, 48, 47), (100, 99, 47, 46), (101, 100, 46, 45), (102, 101, 45, 44), (103, 102, 44, 43), (104, 103, 43, 42), (98, 104, 42, 41), (56, 49, 57, 64), (768, 764, 74, 73), (767, 763, 76, 75), (766, 762, 78, 77), (770, 769, 82, 83), (765, 761, 80, 79), (772, 771, 84, 85), (774, 773, 86, 87), (64, 57, 65, 72), (55, 56, 64, 63), (54, 55, 63, 62), (53, 54, 62, 61), (52, 53, 61, 60), (51, 52, 60, 59), (50, 51, 59, 58), (49, 50, 58, 57), (65, 66, 67, 68, 69, 70, 71, 72), (63, 64, 72, 71), (62, 63, 71, 70), (61, 62, 70, 69), (60, 61, 69, 68), (59, 60, 68, 67), (58, 59, 67, 66), (57, 58, 66, 65), (80, 73, 81, 88), (79, 80, 88, 87), (78, 79, 87, 86), (77, 78, 86, 85), (76, 77, 85, 84), (75, 76, 84, 83), (74, 75, 83, 82), (73, 74, 82, 81), (773, 772, 85, 86), (761, 768, 73, 80), (771, 770, 83, 84), (762, 765, 79, 78), (769, 776, 81, 82), (763, 766, 77, 76), (764, 767, 75, 74), (776, 775, 88, 81), (41, 42, 96, 95), (43, 44, 94, 93), (45, 46, 92, 91), (47, 48, 89, 90), (48, 41, 95, 89), (46, 47, 90, 92), (44, 45, 91, 94), (42, 43, 93, 96), (40, 4, 98, 97), (35, 40, 97, 99), (30, 35, 99, 100), (25, 30, 100, 101), (20, 25, 101, 102), (14, 20, 102, 103), (9, 14, 103, 104), (4, 9, 104, 98), (220, 129, 173, 230), (110, 140, 179, 160), (114, 123, 169, 164), (222, 215, 105, 141), (151, 132, 107, 146), (153, 140, 110, 145), (141, 120, 168, 180), (225, 218, 116, 146), (135, 131, 116, 126), (143, 139, 113, 125), (223, 219, 118, 137), (125, 113, 163, 171), (154, 137, 118, 149), (152, 129, 117, 150), (144, 142, 121, 127), (136, 134, 122, 128), (145, 110, 160, 181), (109, 125, 171, 159), (130, 135, 126, 108), (138, 143, 125, 109), (141, 144, 127, 120), (133, 136, 128, 119), (219, 220, 132, 118), (149, 118, 132, 151), (127, 121, 131, 135), (216, 221, 130, 108), (148, 111, 129, 152), (124, 115, 134, 136), (120, 127, 135, 130), (112, 124, 136, 133), (120, 130, 174, 168), (150, 117, 140, 153), (128, 122, 139, 143), (106, 147, 183, 156), (147, 106, 137, 154), (123, 114, 142, 144), (119, 128, 143, 138), (105, 123, 144, 141), (217, 224, 147, 114), (131, 151, 146, 116), (139, 153, 145, 113), (225, 146, 182, 235), (142, 154, 149, 121), (134, 152, 150, 122), (121, 149, 151, 131), (115, 148, 152, 134), (122, 150, 153, 139), (114, 147, 154, 142), (158, 172, 202, 188), (156, 183, 213, 186), (172, 166, 196, 202), (226, 159, 189, 236), (234, 181, 211, 249), (229, 165, 195, 241), (157, 175, 205, 187), (180, 168, 198, 210), (173, 161, 191, 203), (231, 176, 206, 246), (216, 108, 158, 227), (119, 138, 178, 167), (137, 106, 156, 177), (218, 115, 165, 229), (129, 111, 161, 173), (126, 116, 166, 172), (111, 148, 184, 161), (222, 141, 180, 232), (108, 126, 172, 158), (221, 133, 176, 231), (215, 109, 159, 226), (133, 119, 167, 176), (115, 124, 170, 165), (224, 145, 181, 234), (146, 107, 157, 182), (124, 112, 162, 170), (223, 137, 177, 233), (217, 114, 164, 228), (107, 132, 175, 157), (123, 105, 155, 169), (249, 237, 186, 213), (245, 238, 187, 205), (243, 239, 188, 202), (244, 240, 194, 199), (246, 242, 198, 204), (241, 243, 202, 196), (236, 244, 199, 185), (242, 247, 210, 198), (237, 248, 207, 186), (238, 250, 212, 187), (182, 157, 187, 212), (232, 180, 210, 247), (170, 162, 192, 200), (165, 170, 200, 195), (167, 178, 208, 197), (230, 173, 203, 245), (169, 155, 185, 199), (176, 167, 197, 206), (235, 182, 212, 250), (168, 174, 204, 198), (181, 160, 190, 211), (228, 164, 194, 240), (161, 184, 214, 191), (171, 163, 193, 201), (233, 177, 207, 248), (159, 171, 201, 189), (227, 158, 188, 239), (160, 179, 209, 190), (177, 156, 186, 207), (164, 169, 199, 194), (132, 220, 230, 175), (138, 109, 215, 222), (148, 115, 218, 225), (140, 117, 219, 223), (117, 129, 220, 219), (112, 133, 221, 216), (113, 145, 224, 217), (148, 225, 235, 184), (155, 226, 236, 185), (183, 234, 249, 213), (166, 229, 241, 196), (174, 231, 246, 204), (112, 216, 227, 162), (116, 218, 229, 166), (138, 222, 232, 178), (130, 221, 231, 174), (105, 215, 226, 155), (147, 224, 234, 183), (140, 223, 233, 179), (113, 217, 228, 163), (211, 190, 237, 249), (203, 191, 238, 245), (200, 192, 239, 243), (201, 193, 240, 244), (206, 197, 242, 246), (195, 200, 243, 241), (189, 201, 244, 236), (197, 208, 247, 242), (190, 209, 248, 237), (191, 214, 250, 238), (178, 232, 247, 208), (175, 230, 245, 205), (184, 235, 250, 214), (163, 228, 240, 193), (179, 233, 248, 209), (162, 227, 239, 192), (259, 256, 252, 260), (263, 257, 253, 264), (261, 258, 254, 262), (265, 255, 251, 266), (267, 264, 253, 262), (268, 263, 256, 259), (255, 259, 260, 251), (257, 261, 262, 253), (266, 267, 262, 254), (265, 268, 259, 255), (256, 263, 264, 252), (258, 265, 266, 254), (260, 252, 264, 267), (261, 257, 263, 268), (251, 260, 267, 266), (258, 261, 268, 265), (277, 274, 270, 278), (281, 275, 271, 282), (279, 276, 272, 280), (283, 273, 269, 284), (285, 282, 271, 280), (286, 281, 274, 277), (273, 277, 278, 269), (275, 279, 280, 271), (284, 285, 280, 272), (283, 286, 277, 273), (274, 281, 282, 270), (276, 283, 284, 272), (278, 270, 282, 285), (279, 275, 281, 286), (269, 278, 285, 284), (276, 279, 286, 283), (309, 306, 288, 296), (311, 307, 289, 300), (310, 308, 290, 298), (312, 305, 287, 302), (303, 300, 289, 298), (304, 299, 292, 295), (305, 309, 296, 287), (307, 310, 298, 289), (302, 303, 298, 290), (301, 304, 295, 291), (306, 311, 300, 288), (308, 312, 302, 290), (296, 288, 300, 303), (297, 293, 299, 304), (287, 296, 303, 302), (294, 297, 304, 301), (295, 292, 306, 309), (299, 293, 307, 311), (297, 294, 308, 310), (301, 291, 305, 312), (291, 295, 309, 305), (293, 297, 310, 307), (292, 299, 311, 306), (294, 301, 312, 308), (313, 314, 316, 315), (315, 316, 318, 317), (317, 318, 320, 319), (319, 320, 322, 321), (321, 322, 324, 323), (323, 324, 326, 325), (316, 314, 328, 326, 324, 322, 320, 318), (327, 328, 314, 313), (325, 326, 328, 327), (397, 395, 482, 483), (329, 331, 332, 330), (331, 333, 334, 332), (333, 335, 336, 334), (335, 337, 338, 336), (337, 339, 340, 338), (339, 341, 342, 340), (332, 334, 336, 338, 340, 342, 344, 330), (343, 329, 330, 344), (341, 343, 344, 342), (321, 323, 446, 445), (345, 346, 348, 347), (347, 348, 350, 349), (349, 350, 352, 351), (351, 352, 354, 353), (353, 354, 356, 355), (355, 356, 358, 357), (348, 346, 360, 358, 356, 354, 352, 350), (359, 360, 346, 345), (357, 358, 360, 359), (385, 387, 478, 477), (361, 363, 364, 362), (363, 365, 366, 364), (365, 367, 368, 366), (367, 369, 370, 368), (369, 371, 372, 370), (371, 373, 374, 372), (364, 366, 368, 370, 372, 374, 376, 362), (375, 361, 362, 376), (373, 375, 376, 374), (363, 361, 465, 466), (377, 378, 380, 379), (379, 380, 382, 381), (381, 382, 384, 383), (383, 384, 386, 385), (385, 386, 388, 387), (387, 388, 390, 389), (380, 378, 392, 390, 388, 386, 384, 382), (391, 392, 378, 377), (389, 390, 392, 391), (361, 375, 472, 465), (393, 395, 396, 394), (395, 397, 398, 396), (397, 399, 400, 398), (399, 401, 402, 400), (401, 403, 404, 402), (403, 405, 406, 404), (396, 398, 400, 402, 404, 406, 408, 394), (407, 393, 394, 408), (405, 407, 408, 406), (427, 425, 497, 498), (409, 410, 412, 411), (411, 412, 414, 413), (413, 414, 416, 415), (415, 416, 418, 417), (417, 418, 420, 419), (419, 420, 422, 421), (412, 410, 424, 422, 420, 418, 416, 414), (423, 424, 410, 409), (421, 422, 424, 423), (367, 365, 467, 468), (425, 427, 428, 426), (427, 429, 430, 428), (429, 431, 432, 430), (431, 433, 434, 432), (433, 435, 436, 434), (435, 437, 438, 436), (428, 430, 432, 434, 436, 438, 440, 426), (439, 425, 426, 440), (437, 439, 440, 438), (425, 439, 504, 497), (462, 463, 527, 526), (500, 499, 563, 564), (485, 484, 548, 549), (447, 448, 512, 511), (470, 469, 533, 534), (491, 492, 556, 555), (455, 454, 518, 519), (476, 477, 541, 540), (333, 331, 450, 451), (407, 405, 487, 488), (415, 417, 493, 492), (343, 341, 455, 456), (351, 353, 461, 460), (437, 435, 502, 503), (373, 371, 470, 471), (381, 383, 476, 475), (317, 319, 444, 443), (391, 377, 473, 480), (377, 379, 474, 473), (403, 401, 485, 486), (327, 313, 441, 448), (313, 315, 442, 441), (339, 337, 453, 454), (411, 413, 491, 490), (421, 423, 496, 495), (347, 349, 459, 458), (433, 431, 500, 501), (357, 359, 464, 463), (369, 367, 468, 469), (387, 389, 479, 478), (399, 397, 483, 484), (323, 325, 447, 446), (335, 333, 451, 452), (393, 407, 488, 481), (417, 419, 494, 493), (395, 393, 481, 482), (329, 343, 456, 449), (429, 427, 498, 499), (331, 329, 449, 450), (353, 355, 462, 461), (439, 437, 503, 504), (365, 363, 466, 467), (375, 373, 471, 472), (383, 385, 477, 476), (319, 321, 445, 444), (405, 403, 486, 487), (413, 415, 492, 491), (341, 339, 454, 455), (423, 409, 489, 496), (349, 351, 460, 459), (435, 433, 501, 502), (409, 411, 490, 489), (359, 345, 457, 464), (345, 347, 458, 457), (371, 369, 469, 470), (379, 381, 475, 474), (315, 317, 443, 442), (389, 391, 480, 479), (401, 399, 484, 485), (325, 327, 448, 447), (337, 335, 452, 453), (419, 421, 495, 494), (431, 429, 499, 500), (355, 357, 463, 462), (505, 506, 507, 508, 509, 510, 511, 512), (513, 520, 519, 518, 517, 516, 515, 514), (521, 522, 523, 524, 525, 526, 527, 528), (529, 536, 535, 534, 533, 532, 531, 530), (537, 538, 539, 540, 541, 542, 543, 544), (545, 552, 551, 550, 549, 548, 547, 546), (553, 554, 555, 556, 557, 558, 559, 560), (561, 568, 567, 566, 565, 564, 563, 562), (477, 478, 542, 541), (456, 455, 519, 520), (492, 493, 557, 556), (471, 470, 534, 535), (486, 485, 549, 550), (448, 441, 505, 512), (501, 500, 564, 565), (463, 464, 528, 527), (478, 479, 543, 542), (441, 442, 506, 505), (493, 494, 558, 557), (449, 456, 520, 513), (472, 471, 535, 536), (450, 449, 513, 514), (487, 486, 550, 551), (502, 501, 565, 566), (464, 457, 521, 528), (442, 443, 507, 506), (479, 480, 544, 543), (494, 495, 559, 558), (457, 458, 522, 521), (465, 472, 536, 529), (451, 450, 514, 515), (488, 487, 551, 552), (503, 502, 566, 567), (466, 465, 529, 530), (443, 444, 508, 507), (480, 473, 537, 544), (495, 496, 560, 559), (458, 459, 523, 522), (473, 474, 538, 537), (452, 451, 515, 516), (481, 488, 552, 545), (504, 503, 567, 568), (467, 466, 530, 531), (444, 445, 509, 508), (482, 481, 545, 546), (496, 489, 553, 560), (459, 460, 524, 523), (474, 475, 539, 538), (453, 452, 516, 517), (489, 490, 554, 553), (497, 504, 568, 561), (468, 467, 531, 532), (445, 446, 510, 509), (483, 482, 546, 547), (498, 497, 561, 562), (460, 461, 525, 524), (475, 476, 540, 539), (454, 453, 517, 518), (490, 491, 555, 554), (469, 468, 532, 533), (446, 447, 511, 510), (484, 483, 547, 548), (499, 498, 562, 563), (461, 462, 526, 525), (591, 588, 570, 578), (593, 589, 571, 582), (592, 590, 572, 580), (594, 587, 569, 584), (585, 582, 571, 580), (617, 618, 595, 599), (587, 591, 578, 569), (589, 592, 580, 571), (584, 585, 580, 572), (615, 616, 597, 600), (588, 593, 582, 570), (590, 594, 584, 572), (578, 570, 582, 585), (612, 611, 596, 601), (569, 578, 585, 584), (614, 613, 598, 602), (630, 627, 638, 639), (632, 628, 589, 593), (631, 629, 590, 592), (633, 634, 587, 594), (634, 630, 591, 587), (628, 631, 592, 589), (627, 632, 640, 638), (629, 633, 594, 590), (599, 595, 586, 606), (600, 597, 604, 607), (601, 596, 603, 608), (602, 598, 605, 609), (618, 614, 602, 595), (613, 615, 600, 598), (616, 612, 601, 597), (611, 617, 599, 596), (610, 608, 603, 606), (609, 610, 606, 586), (607, 604, 608, 610), (605, 607, 610, 609), (595, 602, 609, 586), (598, 600, 607, 605), (597, 601, 608, 604), (596, 599, 606, 603), (577, 573, 618, 617), (579, 575, 616, 615), (581, 574, 611, 612), (583, 576, 613, 614), (573, 583, 614, 618), (576, 579, 615, 613), (575, 581, 612, 616), (574, 577, 617, 611), (577, 574, 620, 623), (581, 575, 621, 625), (579, 576, 622, 624), (583, 573, 619, 626), (573, 577, 623, 619), (575, 579, 624, 621), (574, 581, 625, 620), (576, 583, 626, 622), (623, 620, 627, 630), (625, 621, 628, 632), (624, 622, 629, 631), (626, 619, 634, 633), (619, 623, 630, 634), (621, 624, 631, 628), (620, 625, 632, 627), (622, 626, 633, 629), (639, 638, 644, 645), (638, 640, 646, 644), (593, 588, 635, 637), (588, 591, 636, 635), (632, 593, 637, 640), (591, 630, 639, 636), (645, 644, 650, 651), (644, 646, 652, 650), (637, 635, 641, 643), (635, 636, 642, 641), (640, 637, 643, 646), (636, 639, 645, 642), (651, 650, 656, 657), (650, 652, 658, 656), (643, 641, 647, 649), (641, 642, 648, 647), (646, 643, 649, 652), (642, 645, 651, 648), (657, 656, 662, 663), (656, 658, 664, 662), (649, 647, 653, 655), (647, 648, 654, 653), (652, 649, 655, 658), (648, 651, 657, 654), (663, 662, 659, 660), (662, 664, 661, 659), (655, 653, 659, 661), (653, 654, 660, 659), (658, 655, 661, 664), (654, 657, 663, 660), (687, 674, 666, 684), (689, 678, 667, 685), (688, 676, 668, 686), (690, 680, 665, 683), (681, 676, 667, 678), (713, 695, 691, 714), (683, 665, 674, 687), (685, 667, 676, 688), (680, 668, 676, 681), (711, 696, 693, 712), (684, 666, 678, 689), (686, 668, 680, 690), (674, 681, 678, 666), (708, 697, 692, 707), (665, 680, 681, 674), (710, 698, 694, 709), (726, 735, 734, 723), (728, 689, 685, 724), (727, 688, 686, 725), (729, 690, 683, 730), (730, 683, 687, 726), (724, 685, 688, 727), (723, 734, 736, 728), (725, 686, 690, 729), (695, 702, 682, 691), (696, 703, 700, 693), (697, 704, 699, 692), (698, 705, 701, 694), (714, 691, 698, 710), (709, 694, 696, 711), (712, 693, 697, 708), (707, 692, 695, 713), (706, 702, 699, 704), (705, 682, 702, 706), (703, 706, 704, 700), (701, 705, 706, 703), (691, 682, 705, 698), (694, 701, 703, 696), (693, 700, 704, 697), (692, 699, 702, 695), (673, 713, 714, 669), (675, 711, 712, 671), (677, 708, 707, 670), (679, 710, 709, 672), (669, 714, 710, 679), (672, 709, 711, 675), (671, 712, 708, 677), (670, 707, 713, 673), (673, 719, 716, 670), (677, 721, 717, 671), (675, 720, 718, 672), (679, 722, 715, 669), (669, 715, 719, 673), (671, 717, 720, 675), (670, 716, 721, 677), (672, 718, 722, 679), (719, 726, 723, 716), (721, 728, 724, 717), (720, 727, 725, 718), (722, 729, 730, 715), (715, 730, 726, 719), (717, 724, 727, 720), (716, 723, 728, 721), (718, 725, 729, 722), (735, 741, 740, 734), (734, 740, 742, 736), (689, 733, 731, 684), (684, 731, 732, 687), (728, 736, 733, 689), (687, 732, 735, 726), (741, 747, 746, 740), (740, 746, 748, 742), (733, 739, 737, 731), (731, 737, 738, 732), (736, 742, 739, 733), (732, 738, 741, 735), (747, 753, 752, 746), (746, 752, 754, 748), (739, 745, 743, 737), (737, 743, 744, 738), (742, 748, 745, 739), (738, 744, 747, 741), (753, 759, 758, 752), (752, 758, 760, 754), (745, 751, 749, 743), (743, 749, 750, 744), (748, 754, 751, 745), (744, 750, 753, 747), (759, 756, 755, 758), (758, 755, 757, 760), (751, 757, 755, 749), (749, 755, 756, 750), (754, 760, 757, 751), (750, 756, 759, 753), (95, 96, 764, 768), (93, 94, 763, 767), (91, 92, 762, 766), (90, 89, 761, 765), (89, 95, 768, 761), (92, 90, 765, 762), (94, 91, 766, 763), (96, 93, 767, 764), (56, 55, 774, 775), (51, 50, 769, 770), (53, 52, 771, 772), (55, 54, 773, 774), (54, 53, 772, 773), (52, 51, 770, 771), (50, 49, 776, 769), (49, 56, 775, 776), (799, 796, 778, 786), (801, 797, 779, 790), (800, 798, 780, 788), (802, 795, 777, 792), (793, 790, 779, 788), (825, 826, 803, 807), (795, 799, 786, 777), (797, 800, 788, 779), (792, 793, 788, 780), (823, 824, 805, 808), (796, 801, 790, 778), (798, 802, 792, 780), (786, 778, 790, 793), (820, 819, 804, 809), (777, 786, 793, 792), (822, 821, 806, 810), (838, 835, 846, 847), (840, 836, 797, 801), (839, 837, 798, 800), (841, 842, 795, 802), (842, 838, 799, 795), (836, 839, 800, 797), (835, 840, 848, 846), (837, 841, 802, 798), (807, 803, 794, 814), (808, 805, 812, 815), (809, 804, 811, 816), (810, 806, 813, 817), (826, 822, 810, 803), (821, 823, 808, 806), (824, 820, 809, 805), (819, 825, 807, 804), (818, 816, 811, 814), (817, 818, 814, 794), (815, 812, 816, 818), (813, 815, 818, 817), (803, 810, 817, 794), (806, 808, 815, 813), (805, 809, 816, 812), (804, 807, 814, 811), (785, 781, 826, 825), (787, 783, 824, 823), (789, 782, 819, 820), (791, 784, 821, 822), (781, 791, 822, 826), (784, 787, 823, 821), (783, 789, 820, 824), (782, 785, 825, 819), (785, 782, 828, 831), (789, 783, 829, 833), (787, 784, 830, 832), (791, 781, 827, 834), (781, 785, 831, 827), (783, 787, 832, 829), (782, 789, 833, 828), (784, 791, 834, 830), (831, 828, 835, 838), (833, 829, 836, 840), (832, 830, 837, 839), (834, 827, 842, 841), (827, 831, 838, 842), (829, 832, 839, 836), (828, 833, 840, 835), (830, 834, 841, 837), (847, 846, 852, 853), (846, 848, 854, 852), (801, 796, 843, 845), (796, 799, 844, 843), (840, 801, 845, 848), (799, 838, 847, 844), (853, 852, 858, 859), (852, 854, 860, 858), (845, 843, 849, 851), (843, 844, 850, 849), (848, 845, 851, 854), (844, 847, 853, 850), (859, 858, 864, 865), (858, 860, 866, 864), (851, 849, 855, 857), (849, 850, 856, 855), (854, 851, 857, 860), (850, 853, 859, 856), (865, 864, 870, 871), (864, 866, 872, 870), (857, 855, 861, 863), (855, 856, 862, 861), (860, 857, 863, 866), (856, 859, 865, 862), (871, 870, 867, 868), (870, 872, 869, 867), (863, 861, 867, 869), (861, 862, 868, 867), (866, 863, 869, 872), (862, 865, 871, 868), (895, 882, 874, 892), (897, 886, 875, 893), (896, 884, 876, 894), (898, 888, 873, 891), (889, 884, 875, 886), (921, 903, 899, 922), (891, 873, 882, 895), (893, 875, 884, 896), (888, 876, 884, 889), (919, 904, 901, 920), (892, 874, 886, 897), (894, 876, 888, 898), (882, 889, 886, 874), (916, 905, 900, 915), (873, 888, 889, 882), (918, 906, 902, 917), (934, 943, 942, 931), (936, 897, 893, 932), (935, 896, 894, 933), (937, 898, 891, 938), (938, 891, 895, 934), (932, 893, 896, 935), (931, 942, 944, 936), (933, 894, 898, 937), (903, 910, 890, 899), (904, 911, 908, 901), (905, 912, 907, 900), (906, 913, 909, 902), (922, 899, 906, 918), (917, 902, 904, 919), (920, 901, 905, 916), (915, 900, 903, 921), (914, 910, 907, 912), (913, 890, 910, 914), (911, 914, 912, 908), (909, 913, 914, 911), (899, 890, 913, 906), (902, 909, 911, 904), (901, 908, 912, 905), (900, 907, 910, 903), (881, 921, 922, 877), (883, 919, 920, 879), (885, 916, 915, 878), (887, 918, 917, 880), (877, 922, 918, 887), (880, 917, 919, 883), (879, 920, 916, 885), (878, 915, 921, 881), (881, 927, 924, 878), (885, 929, 925, 879), (883, 928, 926, 880), (887, 930, 923, 877), (877, 923, 927, 881), (879, 925, 928, 883), (878, 924, 929, 885), (880, 926, 930, 887), (927, 934, 931, 924), (929, 936, 932, 925), (928, 935, 933, 926), (930, 937, 938, 923), (923, 938, 934, 927), (925, 932, 935, 928), (924, 931, 936, 929), (926, 933, 937, 930), (943, 949, 948, 942), (942, 948, 950, 944), (897, 941, 939, 892), (892, 939, 940, 895), (936, 944, 941, 897), (895, 940, 943, 934), (949, 955, 954, 948), (948, 954, 956, 950), (941, 947, 945, 939), (939, 945, 946, 940), (944, 950, 947, 941), (940, 946, 949, 943), (955, 961, 960, 954), (954, 960, 962, 956), (947, 953, 951, 945), (945, 951, 952, 946), (950, 956, 953, 947), (946, 952, 955, 949), (961, 967, 966, 960), (960, 966, 968, 962), (953, 959, 957, 951), (951, 957, 958, 952), (956, 962, 959, 953), (952, 958, 961, 955), (967, 964, 963, 966), (966, 963, 965, 968), (959, 965, 963, 957), (957, 963, 964, 958), (962, 968, 965, 959), (958, 964, 967, 961)])
me_sphere.polygons.foreach_set('use_smooth', [True] * 905)
me_sphere.polygons.foreach_set('material_index', [0, 0, 0, 0, 3, 3, 3, 3, 0, 0, 0, 0, 0, 0, 0, 0, 0, 0, 0, 0, 3, 3, 3, 3, 0, 0, 0, 0, 0, 3, 0, 0, 0, 3, 0, 0, 0, 0, 0, 0, 0, 1, 0, 0, 0, 0, 0, 0, 0, 0, 1, 1, 1, 1, 1, 1, 1, 0, 0, 0, 0, 0, 0, 0, 0, 0, 0, 0, 0, 0, 0, 0, 0, 1, 1, 1, 1, 1, 1, 1, 1, 1, 1, 1, 1, 1, 1, 1, 1, 1, 1, 1, 1, 1, 1, 1, 1, 0, 0, 0, 0, 0, 0, 0, 0, 2, 2, 2, 2, 2, 2, 2, 2, 2, 2, 2, 2, 2, 2, 2, 2, 2, 2, 2, 2, 2, 2, 2, 2, 2, 2, 2, 2, 2, 2, 2, 2, 2, 2, 2, 2, 2, 2, 2, 2, 2, 2, 2, 2, 2, 2, 2, 2, 2, 2, 2, 2, 2, 2, 2, 2, 2, 2, 2, 2, 2, 2, 2, 2, 2, 2, 2, 2, 2, 2, 2, 2, 2, 2, 2, 2, 2, 2, 2, 2, 2, 2, 2, 2, 2, 2, 2, 2, 2, 2, 2, 2, 2, 2, 2, 2, 2, 2, 2, 2, 2, 2, 2, 2, 2, 2, 2, 2, 2, 2, 2, 2, 2, 2, 2, 2, 2, 2, 2, 2, 2, 2, 2, 2, 2, 2, 2, 2, 2, 2, 2, 2, 2, 2, 2, 2, 2, 2, 2, 2, 2, 2, 2, 2, 2, 2, 2, 2, 2, 2, 2, 2, 2, 2, 2, 2, 2, 2, 2, 2, 2, 2, 2, 2, 2, 2, 2, 2, 2, 2, 2, 2, 2, 2, 2, 2, 2, 2, 2, 2, 2, 2, 2, 2, 2, 2, 2, 2, 2, 2, 2, 2, 2, 2, 2, 2, 2, 2, 2, 2, 1, 1, 1, 1, 1, 1, 1, 1, 1, 1, 1, 1, 1, 1, 1, 1, 1, 1, 1, 1, 1, 1, 1, 1, 1, 1, 1, 1, 1, 1, 1, 1, 1, 1, 1, 1, 1, 1, 1, 1, 1, 1, 1, 1, 1, 1, 1, 1, 1, 1, 1, 1, 1, 1, 1, 1, 1, 1, 1, 1, 1, 1, 1, 1, 1, 1, 1, 1, 1, 1, 1, 1, 1, 1, 1, 1, 1, 1, 1, 1, 1, 1, 1, 1, 1, 1, 1, 1, 1, 1, 1, 1, 1, 1, 1, 1, 1, 1, 1, 1, 1, 1, 1, 1, 1, 1, 1, 1, 1, 1, 1, 1, 1, 1, 1, 1, 1, 1, 1, 1, 1, 1, 1, 1, 1, 1, 1, 1, 1, 1, 1, 1, 1, 1, 1, 1, 1, 1, 1, 1, 1, 1, 1, 1, 1, 1, 1, 1, 1, 1, 1, 1, 1, 1, 1, 1, 1, 1, 1, 1, 1, 1, 1, 1, 1, 1, 1, 1, 1, 1, 1, 1, 1, 1, 1, 1, 1, 1, 1, 1, 1, 1, 1, 1, 1, 1, 1, 1, 1, 1, 1, 1, 1, 1, 1, 1, 1, 1, 1, 1, 1, 1, 1, 1, 1, 1, 1, 1, 1, 1, 1, 1, 1, 1, 1, 1, 1, 1, 1, 1, 1, 1, 1, 1, 1, 1, 1, 1, 1, 1, 1, 1, 2, 2, 2, 2, 1, 1, 1, 1, 2, 2, 2, 2, 2, 2, 2, 2, 1, 1, 1, 1, 1, 1, 1, 1, 1, 1, 1, 1, 1, 1, 1, 1, 1, 1, 1, 1, 1, 1, 1, 1, 1, 1, 1, 1, 1, 1, 1, 1, 1, 1, 1, 1, 1, 1, 1, 1, 1, 1, 1, 1, 1, 1, 1, 1, 1, 1, 1, 1, 1, 1, 1, 1, 1, 1, 1, 2, 1, 1, 1, 2, 1, 1, 1, 2, 1, 2, 1, 1, 1, 1, 1, 1, 1, 1, 2, 2, 2, 2, 2, 2, 2, 2, 2, 2, 2, 2, 2, 2, 2, 2, 1, 1, 1, 1, 1, 1, 1, 1, 1, 1, 1, 1, 1, 1, 1, 1, 1, 1, 1, 1, 1, 1, 1, 1, 1, 1, 1, 1, 1, 1, 1, 1, 1, 1, 1, 1, 1, 1, 1, 1, 1, 1, 1, 1, 1, 1, 1, 1, 1, 1, 1, 1, 1, 1, 1, 1, 1, 1, 1, 1, 1, 1, 1, 1, 1, 1, 1, 1, 1, 1, 1, 1, 1, 1, 1, 1, 1, 1, 1, 1, 1, 1, 1, 1, 1, 1, 1, 1, 1, 1, 1, 1, 1, 1, 2, 2, 2, 2, 1, 1, 1, 1, 2, 2, 2, 2, 2, 2, 2, 2, 1, 1, 1, 1, 1, 1, 1, 1, 1, 1, 1, 1, 1, 1, 1, 1, 1, 1, 1, 1, 1, 1, 1, 1, 1, 1, 1, 1, 1, 1, 1, 1, 1, 1, 1, 1, 1, 1, 1, 1, 1, 1, 1, 1, 1, 1, 1, 1, 1, 1, 1, 1, 1, 1, 1, 1, 1, 1, 1, 1, 1, 1, 1, 1, 1, 1, 1, 1, 1, 1, 1, 1, 1, 1, 1, 1, 1, 1, 2, 2, 2, 2, 1, 1, 1, 1, 2, 2, 2, 2, 2, 2, 2, 2, 1, 1, 1, 1, 1, 1, 1, 1, 1, 1, 1, 1, 1, 1, 1, 1, 1, 1, 1, 1, 1, 1, 1, 1, 1, 1, 1, 1, 1, 1, 1, 1, 1, 1, 1, 1, 1, 1, 1, 1, 1, 1, 1, 1, 1, 1, 1, 1, 1, 1, 1, 1, 1, 1])
me_sphere.materials.append(mat_body)
me_sphere.materials.append(mat_gunprimary)
me_sphere.materials.append(mat_gunsecondary)
me_sphere.materials.append(mat_bodysecondary)
me_sphere.use_remesh_preserve_volume = False
me_sphere.use_remesh_preserve_attributes = False
me_sphere.use_mirror_vertex_groups = False
me_sphere.update()
arm_armature = bpy.data.armatures.new('Armature')  # bones are not reproduced

# ---- objects
ob_armature = bpy.data.objects.new('Armature', arm_armature)
ob_sphere = bpy.data.objects.new('Sphere', me_sphere)

# ---- transforms, parenting, visibility, modifiers, constraints
ob_armature.location = (0.0, 3.374, -0.9974)
ob_armature.rotation_euler = (-6.283, 6.97e-23, 0.0)
ob_armature.show_in_front = True
ob_armature.lineart.crease_threshold = 0.0
ob_sphere.parent = ob_armature
ob_sphere.matrix_parent_inverse = Matrix(((1.0, 0.0, -6.97e-23, -6.952e-23), (-1.219e-29, 1.0, -1.748e-07, -3.374), (6.97e-23, 1.788e-07, 1.0, 0.9974), (0.0, 0.0, 0.0, 1.0)))
ob_sphere.location = (6.043e-17, 2.378, 0.2722)
ob_sphere.rotation_euler = (-1.571, 1.182, 3.279e-07)
ob_sphere.scale = (2.205, 2.205, 2.205)
ob_sphere.lineart.crease_threshold = 0.0
_vg = ob_sphere.vertex_groups.new(name='Base')
_vg = ob_sphere.vertex_groups.new(name='Body')
_vg.add([0, 1, 2, 3, 4, 5, 6, 7, 8, 9, 10, 11, 12, 13, 14, 15, 16, 17, 18, 19, 20, 21, 22, 23, 24, 25, 26, 27, 28, 29, 30, 31, 32, 33, 34, 35, 36, 37, 38, 39, 40, 41, 42, 43, 44, 45, 46, 47, 48, 49, 50, 51, 52, 53, 54, 55, 56, 57, 58, 59, 60, 61, 62, 63, 64, 65, 66, 67, 68, 69, 70, 71, 72, 73, 74, 75, 76, 77, 78, 79, 80, 81, 82, 83, 84, 85, 86, 87, 88, 89, 90, 91, 92, 93, 94, 95, 96, 97, 98, 99, 100, 101, 102, 103, 104, 761, 762, 763, 764, 765, 766, 767, 768, 769, 770, 771, 772, 773, 774, 775, 776, 777, 778, 779, 780, 781, 782, 783, 784, 785, 786, 787, 788, 789, 790, 791, 792, 793, 794, 795, 796, 797, 798, 799, 800, 801, 802, 803, 804, 805, 806, 807, 808, 809, 810, 811, 812, 813, 814, 815, 816, 817, 818, 819, 820, 821, 822, 823, 824, 825, 826, 827, 828, 829, 830, 831, 832, 833, 834, 835, 836, 837, 838, 839, 840, 841, 842, 843, 844, 845, 846, 847, 848, 849, 850, 851, 852, 853, 854, 855, 856, 857, 858, 859, 860, 861, 862, 863, 864, 865, 866, 867, 868, 869, 870, 871, 872, 873, 874, 875, 876, 877, 878, 879, 880, 881, 882, 883, 884, 885, 886, 887, 888, 889, 890, 891, 892, 893, 894, 895, 896, 897, 898, 899, 900, 901, 902, 903, 904, 905, 906, 907, 908, 909, 910, 911, 912, 913, 914, 915, 916, 917, 918, 919, 920, 921, 922, 923, 924, 925, 926, 927, 928, 929, 930, 931, 932, 933, 934, 935, 936, 937, 938, 939, 940, 941, 942, 943, 944, 945, 946, 947, 948, 949, 950, 951, 952, 953, 954, 955, 956, 957, 958, 959, 960, 961, 962, 963, 964, 965, 966, 967, 968], 1.0, 'REPLACE')
_vg = ob_sphere.vertex_groups.new(name='Gun')
_vg.add([105, 106, 107, 108, 109, 110, 111, 112, 113, 114, 115, 116, 117, 118, 119, 120, 121, 122, 123, 124, 125, 126, 127, 128, 129, 130, 131, 132, 133, 134, 135, 136, 137, 138, 139, 140, 141, 142, 143, 144, 145, 146, 147, 148, 149, 150, 151, 152, 153, 154, 155, 156, 157, 158, 159, 160, 161, 162, 163, 164, 165, 166, 167, 168, 169, 170, 171, 172, 173, 174, 175, 176, 177, 178, 179, 180, 181, 182, 183, 184, 185, 186, 187, 188, 189, 190, 191, 192, 193, 194, 195, 196, 197, 198, 199, 200, 201, 202, 203, 204, 205, 206, 207, 208, 209, 210, 211, 212, 213, 214, 215, 216, 217, 218, 219, 220, 221, 222, 223, 224, 225, 226, 227, 228, 229, 230, 231, 232, 233, 234, 235, 236, 237, 238, 239, 240, 241, 242, 243, 244, 245, 246, 247, 248, 249, 250, 251, 252, 253, 254, 255, 256, 257, 258, 259, 260, 261, 262, 263, 264, 265, 266, 267, 268, 269, 270, 271, 272, 273, 274, 275, 276, 277, 278, 279, 280, 281, 282, 283, 284, 285, 286, 287, 288, 289, 290, 291, 292, 293, 294, 295, 296, 297, 298, 299, 300, 301, 302, 303, 304, 305, 306, 307, 308, 309, 310, 311, 312, 313, 314, 315, 316, 317, 318, 319, 320, 321, 322, 323, 324, 325, 326, 327, 328, 329, 330, 331, 332, 333, 334, 335, 336, 337, 338, 339, 340, 341, 342, 343, 344, 345, 346, 347, 348, 349, 350, 351, 352, 353, 354, 355, 356, 357, 358, 359, 360, 361, 362, 363, 364, 365, 366, 367, 368, 369, 370, 371, 372, 373, 374, 375, 376, 377, 378, 379, 380, 381, 382, 383, 384, 385, 386, 387, 388, 389, 390, 391, 392, 393, 394, 395, 396, 397, 398, 399, 400, 401, 402, 403, 404, 405, 406, 407, 408, 409, 410, 411, 412, 413, 414, 415, 416, 417, 418, 419, 420, 421, 422, 423, 424, 425, 426, 427, 428, 429, 430, 431, 432, 433, 434, 435, 436, 437, 438, 439, 440, 441, 442, 443, 444, 445, 446, 447, 448, 449, 450, 451, 452, 453, 454, 455, 456, 457, 458, 459, 460, 461, 462, 463, 464, 465, 466, 467, 468, 469, 470, 471, 472, 473, 474, 475, 476, 477, 478, 479, 480, 481, 482, 483, 484, 485, 486, 487, 488, 489, 490, 491, 492, 493, 494, 495, 496, 497, 498, 499, 500, 501, 502, 503, 504, 505, 506, 507, 508, 509, 510, 511, 512, 513, 514, 515, 516, 517, 518, 519, 520, 521, 522, 523, 524, 525, 526, 527, 528, 529, 530, 531, 532, 533, 534, 535, 536, 537, 538, 539, 540, 541, 542, 543, 544, 545, 546, 547, 548, 549, 550, 551, 552, 553, 554, 555, 556, 557, 558, 559, 560, 561, 562, 563, 564, 565, 566, 567, 568], 1.0, 'REPLACE')
_vg = ob_sphere.vertex_groups.new(name='Legs')
_vg.add([569, 570, 571, 572, 573, 574, 575, 576, 577, 578, 579, 580, 581, 582, 583, 584, 585, 586, 587, 588, 589, 590, 591, 592, 593, 594, 595, 596, 597, 598, 599, 600, 601, 602, 603, 604, 605, 606, 607, 608, 609, 610, 611, 612, 613, 614, 615, 616, 617, 618, 619, 620, 621, 622, 623, 624, 625, 626, 627, 628, 629, 630, 631, 632, 633, 634, 635, 636, 637, 638, 639, 640, 641, 642, 643, 644, 645, 646, 647, 648, 649, 650, 651, 652, 653, 654, 655, 656, 657, 658, 659, 660, 661, 662, 663, 664, 665, 666, 667, 668, 669, 670, 671, 672, 673, 674, 675, 676, 677, 678, 679, 680, 681, 682, 683, 684, 685, 686, 687, 688, 689, 690, 691, 692, 693, 694, 695, 696, 697, 698, 699, 700, 701, 702, 703, 704, 705, 706, 707, 708, 709, 710, 711, 712, 713, 714, 715, 716, 717, 718, 719, 720, 721, 722, 723, 724, 725, 726, 727, 728, 729, 730, 731, 732, 733, 734, 735, 736, 737, 738, 739, 740, 741, 742, 743, 744, 745, 746, 747, 748, 749, 750, 751, 752, 753, 754, 755, 756, 757, 758, 759, 760], 1.0, 'REPLACE')
_m = ob_sphere.modifiers.new('Decimate', 'DECIMATE')
_m.decimate_type = 'UNSUBDIV'
_m = ob_sphere.modifiers.new('Armature', 'ARMATURE')
_m.object = ob_armature

# ---- collection membership
col_collection_1.objects.link(ob_armature)
col_collection_1.objects.link(ob_sphere)

# ---- scene / render settings (as saved in the file)
scene.frame_start = 1; scene.frame_end = 13; scene.frame_set(6)
scene.render.engine = 'BLENDER_EEVEE_NEXT'
scene.render.resolution_percentage = 50
scene.render.dither_intensity = 0.0
scene.cycles.use_denoising = False
scene.cycles.samples = 10
scene.cycles.sampling_pattern = 'TABULATED_SOBOL'
scene.cycles.light_sampling_threshold = 0.0
scene.cycles.use_adaptive_sampling = False
scene.cycles.use_light_tree = False
scene.cycles.blur_glossy = 0.0
scene.cycles.pixel_filter_type = 'GAUSSIAN'
scene.cycles.sample_clamp_indirect = 0.0
scene.view_settings.view_transform = 'Standard'
bpy.context.view_layer.update()

# ---- added for rendering (the .blend has no active camera and no usable light): camera, sun
cam_auto = bpy.data.cameras.new('AutoCamera')
cam_auto.lens = 50.0
cam_auto.sensor_width = 36.0
cam_auto.clip_end = 1000.0
ob_auto_camera = bpy.data.objects.new('AutoCamera', cam_auto)
scene.collection.objects.link(ob_auto_camera)
ob_auto_camera.location = (18.0808, -21.6506, 14.8293)
ob_auto_camera.rotation_euler = (1.09748, -7.21219e-08, 0.694738)
scene.camera = ob_auto_camera
light_auto_sun = bpy.data.lights.new('AutoSun', 'SUN')
light_auto_sun.energy = 3.0
light_auto_sun.angle = 0.0523599
ob_auto_sun = bpy.data.objects.new('AutoSun', light_auto_sun)
scene.collection.objects.link(ob_auto_sun)
ob_auto_sun.rotation_euler = (0.872665, 0.174533, 0.523599)
bpy.context.view_layer.update()
